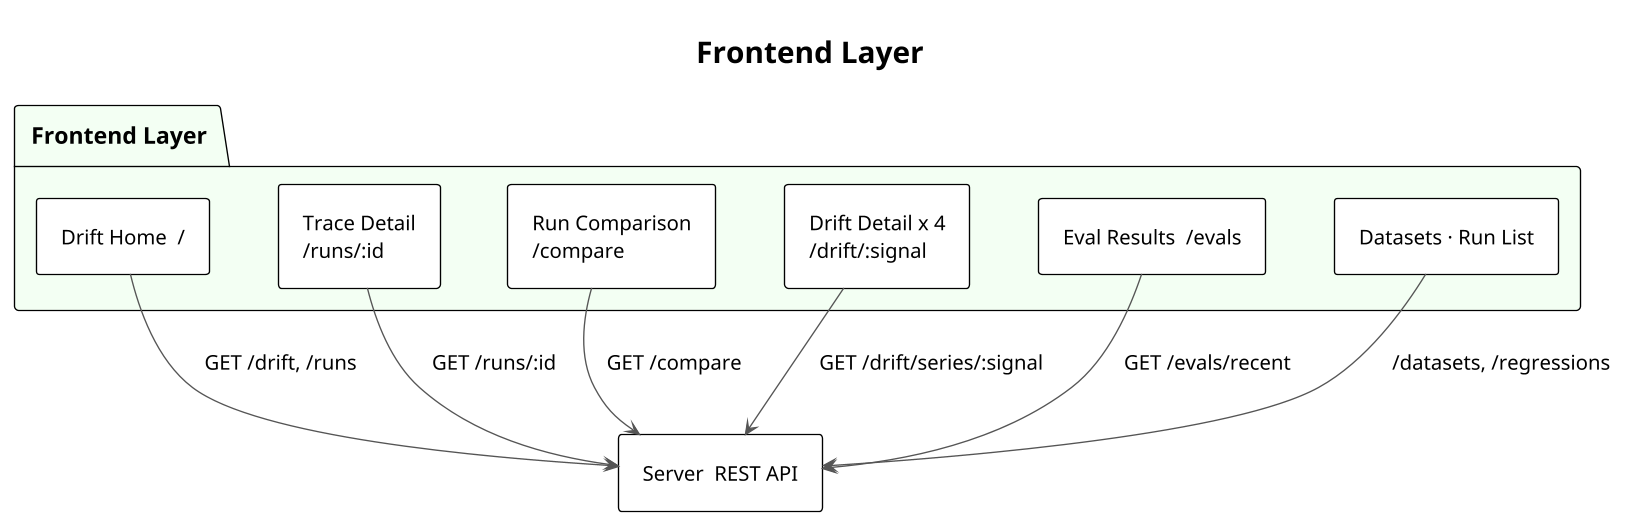

The diagram above was rendered by PlantUML. Its source (embedded in the PNG):
@startuml frontend-layer
!theme plain
skinparam backgroundColor white
skinparam componentStyle rectangle
skinparam dpi 130
skinparam packageBackgroundColor #f3fff3
skinparam componentBackgroundColor #ffffff
skinparam ArrowColor #555555
skinparam defaultFontName Helvetica
skinparam defaultFontSize 15
skinparam packageFontSize 17
skinparam packageFontStyle bold
skinparam nodesep 50
skinparam ranksep 70
skinparam padding 8

title Frontend Layer

[Server  REST API] as Api

' Per-route detail. Stack technology bullets are carried by the
' layer-frame caption underneath the image (set in scripts/add_captions.py)
' so the diagram stays focused on routes and their REST calls.
package "Frontend Layer" #f3fff3 {
  [Drift Home  /] as Home
  [Trace Detail\n/runs/:id] as Trace
  [Run Comparison\n/compare] as Compare
  [Drift Detail x 4\n/drift/:signal] as DriftPage
  [Eval Results  /evals] as Evals
  [Datasets · Run List] as Other
}

Home --> Api : GET /drift, /runs
Trace --> Api : GET /runs/:id
Compare --> Api : GET /compare
DriftPage --> Api : GET /drift/series/:signal
Evals --> Api : GET /evals/recent
Other --> Api : /datasets, /regressions

@enduml